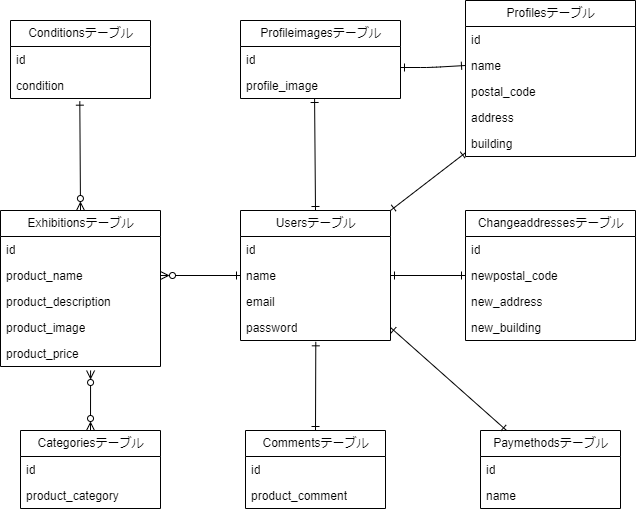

The diagram above was exported from draw.io. Its source (the exported page's mxGraphModel, read from the mxfile embedded in the PNG):
<mxGraphModel dx="735" dy="659" grid="1" gridSize="10" guides="1" tooltips="1" connect="1" arrows="1" fold="1" page="1" pageScale="1" pageWidth="850" pageHeight="1100" math="0" shadow="0">
  <root>
    <mxCell id="0" />
    <mxCell id="1" parent="0" />
    <mxCell id="2" value="Conditionsテーブル" style="swimlane;fontStyle=0;childLayout=stackLayout;horizontal=1;startSize=26;fillColor=none;horizontalStack=0;resizeParent=1;resizeParentMax=0;resizeLast=0;collapsible=1;marginBottom=0;html=1;" vertex="1" parent="1">
      <mxGeometry x="100" y="90" width="140" height="78" as="geometry" />
    </mxCell>
    <mxCell id="3" value="id" style="text;strokeColor=none;fillColor=none;align=left;verticalAlign=top;spacingLeft=4;spacingRight=4;overflow=hidden;rotatable=0;points=[[0,0.5],[1,0.5]];portConstraint=eastwest;whiteSpace=wrap;html=1;" vertex="1" parent="2">
      <mxGeometry y="26" width="140" height="26" as="geometry" />
    </mxCell>
    <mxCell id="4" value="condition" style="text;strokeColor=none;fillColor=none;align=left;verticalAlign=top;spacingLeft=4;spacingRight=4;overflow=hidden;rotatable=0;points=[[0,0.5],[1,0.5]];portConstraint=eastwest;whiteSpace=wrap;html=1;" vertex="1" parent="2">
      <mxGeometry y="52" width="140" height="26" as="geometry" />
    </mxCell>
    <mxCell id="57" style="edgeStyle=none;html=1;exitX=0.5;exitY=0;exitDx=0;exitDy=0;entryX=0.563;entryY=1.154;entryDx=0;entryDy=0;entryPerimeter=0;startArrow=ERzeroToMany;startFill=0;endArrow=ERzeroToMany;endFill=0;" edge="1" parent="1" source="6" target="45">
      <mxGeometry relative="1" as="geometry" />
    </mxCell>
    <mxCell id="6" value="Categoriesテーブル" style="swimlane;fontStyle=0;childLayout=stackLayout;horizontal=1;startSize=26;fillColor=none;horizontalStack=0;resizeParent=1;resizeParentMax=0;resizeLast=0;collapsible=1;marginBottom=0;html=1;" vertex="1" parent="1">
      <mxGeometry x="110" y="500" width="140" height="78" as="geometry" />
    </mxCell>
    <mxCell id="7" value="id" style="text;strokeColor=none;fillColor=none;align=left;verticalAlign=top;spacingLeft=4;spacingRight=4;overflow=hidden;rotatable=0;points=[[0,0.5],[1,0.5]];portConstraint=eastwest;whiteSpace=wrap;html=1;" vertex="1" parent="6">
      <mxGeometry y="26" width="140" height="26" as="geometry" />
    </mxCell>
    <mxCell id="8" value="product_category" style="text;strokeColor=none;fillColor=none;align=left;verticalAlign=top;spacingLeft=4;spacingRight=4;overflow=hidden;rotatable=0;points=[[0,0.5],[1,0.5]];portConstraint=eastwest;whiteSpace=wrap;html=1;" vertex="1" parent="6">
      <mxGeometry y="52" width="140" height="26" as="geometry" />
    </mxCell>
    <mxCell id="11" value="Profileimagesテーブル" style="swimlane;fontStyle=0;childLayout=stackLayout;horizontal=1;startSize=26;fillColor=none;horizontalStack=0;resizeParent=1;resizeParentMax=0;resizeLast=0;collapsible=1;marginBottom=0;html=1;" vertex="1" parent="1">
      <mxGeometry x="330" y="90" width="160" height="78" as="geometry" />
    </mxCell>
    <mxCell id="12" value="id" style="text;strokeColor=none;fillColor=none;align=left;verticalAlign=top;spacingLeft=4;spacingRight=4;overflow=hidden;rotatable=0;points=[[0,0.5],[1,0.5]];portConstraint=eastwest;whiteSpace=wrap;html=1;" vertex="1" parent="11">
      <mxGeometry y="26" width="160" height="26" as="geometry" />
    </mxCell>
    <mxCell id="13" value="profile_image" style="text;strokeColor=none;fillColor=none;align=left;verticalAlign=top;spacingLeft=4;spacingRight=4;overflow=hidden;rotatable=0;points=[[0,0.5],[1,0.5]];portConstraint=eastwest;whiteSpace=wrap;html=1;" vertex="1" parent="11">
      <mxGeometry y="52" width="160" height="26" as="geometry" />
    </mxCell>
    <mxCell id="56" style="edgeStyle=none;html=1;exitX=0.5;exitY=0;exitDx=0;exitDy=0;entryX=0.495;entryY=1.103;entryDx=0;entryDy=0;entryPerimeter=0;startArrow=ERzeroToMany;startFill=0;endArrow=ERone;endFill=0;" edge="1" parent="1" source="15" target="4">
      <mxGeometry relative="1" as="geometry" />
    </mxCell>
    <mxCell id="15" value="Exhibitionsテーブル" style="swimlane;fontStyle=0;childLayout=stackLayout;horizontal=1;startSize=26;fillColor=none;horizontalStack=0;resizeParent=1;resizeParentMax=0;resizeLast=0;collapsible=1;marginBottom=0;html=1;" vertex="1" parent="1">
      <mxGeometry x="90" y="280" width="160" height="156" as="geometry" />
    </mxCell>
    <mxCell id="16" value="id" style="text;strokeColor=none;fillColor=none;align=left;verticalAlign=top;spacingLeft=4;spacingRight=4;overflow=hidden;rotatable=0;points=[[0,0.5],[1,0.5]];portConstraint=eastwest;whiteSpace=wrap;html=1;" vertex="1" parent="15">
      <mxGeometry y="26" width="160" height="26" as="geometry" />
    </mxCell>
    <mxCell id="17" value="product_name&lt;br&gt;" style="text;strokeColor=none;fillColor=none;align=left;verticalAlign=top;spacingLeft=4;spacingRight=4;overflow=hidden;rotatable=0;points=[[0,0.5],[1,0.5]];portConstraint=eastwest;whiteSpace=wrap;html=1;" vertex="1" parent="15">
      <mxGeometry y="52" width="160" height="26" as="geometry" />
    </mxCell>
    <mxCell id="18" value="product_description" style="text;strokeColor=none;fillColor=none;align=left;verticalAlign=top;spacingLeft=4;spacingRight=4;overflow=hidden;rotatable=0;points=[[0,0.5],[1,0.5]];portConstraint=eastwest;whiteSpace=wrap;html=1;" vertex="1" parent="15">
      <mxGeometry y="78" width="160" height="26" as="geometry" />
    </mxCell>
    <mxCell id="46" value="product_image" style="text;strokeColor=none;fillColor=none;align=left;verticalAlign=top;spacingLeft=4;spacingRight=4;overflow=hidden;rotatable=0;points=[[0,0.5],[1,0.5]];portConstraint=eastwest;whiteSpace=wrap;html=1;" vertex="1" parent="15">
      <mxGeometry y="104" width="160" height="26" as="geometry" />
    </mxCell>
    <mxCell id="45" value="product_price" style="text;strokeColor=none;fillColor=none;align=left;verticalAlign=top;spacingLeft=4;spacingRight=4;overflow=hidden;rotatable=0;points=[[0,0.5],[1,0.5]];portConstraint=eastwest;whiteSpace=wrap;html=1;" vertex="1" parent="15">
      <mxGeometry y="130" width="160" height="26" as="geometry" />
    </mxCell>
    <mxCell id="19" value="Paymethodsテーブル" style="swimlane;fontStyle=0;childLayout=stackLayout;horizontal=1;startSize=26;fillColor=none;horizontalStack=0;resizeParent=1;resizeParentMax=0;resizeLast=0;collapsible=1;marginBottom=0;html=1;" vertex="1" parent="1">
      <mxGeometry x="570" y="500" width="140" height="78" as="geometry" />
    </mxCell>
    <mxCell id="20" value="id" style="text;strokeColor=none;fillColor=none;align=left;verticalAlign=top;spacingLeft=4;spacingRight=4;overflow=hidden;rotatable=0;points=[[0,0.5],[1,0.5]];portConstraint=eastwest;whiteSpace=wrap;html=1;" vertex="1" parent="19">
      <mxGeometry y="26" width="140" height="26" as="geometry" />
    </mxCell>
    <mxCell id="21" value="name" style="text;strokeColor=none;fillColor=none;align=left;verticalAlign=top;spacingLeft=4;spacingRight=4;overflow=hidden;rotatable=0;points=[[0,0.5],[1,0.5]];portConstraint=eastwest;whiteSpace=wrap;html=1;" vertex="1" parent="19">
      <mxGeometry y="52" width="140" height="26" as="geometry" />
    </mxCell>
    <mxCell id="23" value="Changeaddressesテーブル" style="swimlane;fontStyle=0;childLayout=stackLayout;horizontal=1;startSize=26;fillColor=none;horizontalStack=0;resizeParent=1;resizeParentMax=0;resizeLast=0;collapsible=1;marginBottom=0;html=1;" vertex="1" parent="1">
      <mxGeometry x="555" y="280" width="170" height="130" as="geometry" />
    </mxCell>
    <mxCell id="24" value="id" style="text;strokeColor=none;fillColor=none;align=left;verticalAlign=top;spacingLeft=4;spacingRight=4;overflow=hidden;rotatable=0;points=[[0,0.5],[1,0.5]];portConstraint=eastwest;whiteSpace=wrap;html=1;" vertex="1" parent="23">
      <mxGeometry y="26" width="170" height="26" as="geometry" />
    </mxCell>
    <mxCell id="25" value="newpostal_code" style="text;strokeColor=none;fillColor=none;align=left;verticalAlign=top;spacingLeft=4;spacingRight=4;overflow=hidden;rotatable=0;points=[[0,0.5],[1,0.5]];portConstraint=eastwest;whiteSpace=wrap;html=1;" vertex="1" parent="23">
      <mxGeometry y="52" width="170" height="26" as="geometry" />
    </mxCell>
    <mxCell id="26" value="new_address" style="text;strokeColor=none;fillColor=none;align=left;verticalAlign=top;spacingLeft=4;spacingRight=4;overflow=hidden;rotatable=0;points=[[0,0.5],[1,0.5]];portConstraint=eastwest;whiteSpace=wrap;html=1;" vertex="1" parent="23">
      <mxGeometry y="78" width="170" height="26" as="geometry" />
    </mxCell>
    <mxCell id="42" value="new_building" style="text;strokeColor=none;fillColor=none;align=left;verticalAlign=top;spacingLeft=4;spacingRight=4;overflow=hidden;rotatable=0;points=[[0,0.5],[1,0.5]];portConstraint=eastwest;whiteSpace=wrap;html=1;" vertex="1" parent="23">
      <mxGeometry y="104" width="170" height="26" as="geometry" />
    </mxCell>
    <mxCell id="27" value="Profilesテーブル" style="swimlane;fontStyle=0;childLayout=stackLayout;horizontal=1;startSize=26;fillColor=none;horizontalStack=0;resizeParent=1;resizeParentMax=0;resizeLast=0;collapsible=1;marginBottom=0;html=1;" vertex="1" parent="1">
      <mxGeometry x="555" y="70" width="170" height="156" as="geometry" />
    </mxCell>
    <mxCell id="28" value="id" style="text;strokeColor=none;fillColor=none;align=left;verticalAlign=top;spacingLeft=4;spacingRight=4;overflow=hidden;rotatable=0;points=[[0,0.5],[1,0.5]];portConstraint=eastwest;whiteSpace=wrap;html=1;" vertex="1" parent="27">
      <mxGeometry y="26" width="170" height="26" as="geometry" />
    </mxCell>
    <mxCell id="29" value="name" style="text;strokeColor=none;fillColor=none;align=left;verticalAlign=top;spacingLeft=4;spacingRight=4;overflow=hidden;rotatable=0;points=[[0,0.5],[1,0.5]];portConstraint=eastwest;whiteSpace=wrap;html=1;" vertex="1" parent="27">
      <mxGeometry y="52" width="170" height="26" as="geometry" />
    </mxCell>
    <mxCell id="30" value="postal_code" style="text;strokeColor=none;fillColor=none;align=left;verticalAlign=top;spacingLeft=4;spacingRight=4;overflow=hidden;rotatable=0;points=[[0,0.5],[1,0.5]];portConstraint=eastwest;whiteSpace=wrap;html=1;" vertex="1" parent="27">
      <mxGeometry y="78" width="170" height="26" as="geometry" />
    </mxCell>
    <mxCell id="44" value="address" style="text;strokeColor=none;fillColor=none;align=left;verticalAlign=top;spacingLeft=4;spacingRight=4;overflow=hidden;rotatable=0;points=[[0,0.5],[1,0.5]];portConstraint=eastwest;whiteSpace=wrap;html=1;" vertex="1" parent="27">
      <mxGeometry y="104" width="170" height="26" as="geometry" />
    </mxCell>
    <mxCell id="43" value="building" style="text;strokeColor=none;fillColor=none;align=left;verticalAlign=top;spacingLeft=4;spacingRight=4;overflow=hidden;rotatable=0;points=[[0,0.5],[1,0.5]];portConstraint=eastwest;whiteSpace=wrap;html=1;" vertex="1" parent="27">
      <mxGeometry y="130" width="170" height="26" as="geometry" />
    </mxCell>
    <mxCell id="50" style="edgeStyle=none;html=1;exitX=0.5;exitY=0;exitDx=0;exitDy=0;entryX=0.502;entryY=1.051;entryDx=0;entryDy=0;entryPerimeter=0;startArrow=ERone;startFill=0;endArrow=ERone;endFill=0;" edge="1" parent="1" source="31" target="39">
      <mxGeometry relative="1" as="geometry" />
    </mxCell>
    <mxCell id="31" value="Commentsテーブル" style="swimlane;fontStyle=0;childLayout=stackLayout;horizontal=1;startSize=26;fillColor=none;horizontalStack=0;resizeParent=1;resizeParentMax=0;resizeLast=0;collapsible=1;marginBottom=0;html=1;" vertex="1" parent="1">
      <mxGeometry x="335" y="500" width="140" height="78" as="geometry" />
    </mxCell>
    <mxCell id="32" value="id" style="text;strokeColor=none;fillColor=none;align=left;verticalAlign=top;spacingLeft=4;spacingRight=4;overflow=hidden;rotatable=0;points=[[0,0.5],[1,0.5]];portConstraint=eastwest;whiteSpace=wrap;html=1;" vertex="1" parent="31">
      <mxGeometry y="26" width="140" height="26" as="geometry" />
    </mxCell>
    <mxCell id="33" value="product_comment" style="text;strokeColor=none;fillColor=none;align=left;verticalAlign=top;spacingLeft=4;spacingRight=4;overflow=hidden;rotatable=0;points=[[0,0.5],[1,0.5]];portConstraint=eastwest;whiteSpace=wrap;html=1;" vertex="1" parent="31">
      <mxGeometry y="52" width="140" height="26" as="geometry" />
    </mxCell>
    <mxCell id="51" style="edgeStyle=none;html=1;exitX=1;exitY=0;exitDx=0;exitDy=0;entryX=0.002;entryY=0.846;entryDx=0;entryDy=0;entryPerimeter=0;startArrow=ERone;startFill=0;endArrow=ERone;endFill=0;" edge="1" parent="1" source="35" target="43">
      <mxGeometry relative="1" as="geometry" />
    </mxCell>
    <mxCell id="53" style="edgeStyle=none;html=1;exitX=0.5;exitY=0;exitDx=0;exitDy=0;entryX=0.463;entryY=1;entryDx=0;entryDy=0;entryPerimeter=0;startArrow=ERone;startFill=0;endArrow=ERone;endFill=0;" edge="1" parent="1" source="35" target="13">
      <mxGeometry relative="1" as="geometry" />
    </mxCell>
    <mxCell id="35" value="Usersテーブル" style="swimlane;fontStyle=0;childLayout=stackLayout;horizontal=1;startSize=26;fillColor=none;horizontalStack=0;resizeParent=1;resizeParentMax=0;resizeLast=0;collapsible=1;marginBottom=0;html=1;" vertex="1" parent="1">
      <mxGeometry x="330" y="280" width="150" height="130" as="geometry" />
    </mxCell>
    <mxCell id="36" value="id&lt;br&gt;" style="text;strokeColor=none;fillColor=none;align=left;verticalAlign=top;spacingLeft=4;spacingRight=4;overflow=hidden;rotatable=0;points=[[0,0.5],[1,0.5]];portConstraint=eastwest;whiteSpace=wrap;html=1;" vertex="1" parent="35">
      <mxGeometry y="26" width="150" height="26" as="geometry" />
    </mxCell>
    <mxCell id="37" value="name" style="text;strokeColor=none;fillColor=none;align=left;verticalAlign=top;spacingLeft=4;spacingRight=4;overflow=hidden;rotatable=0;points=[[0,0.5],[1,0.5]];portConstraint=eastwest;whiteSpace=wrap;html=1;" vertex="1" parent="35">
      <mxGeometry y="52" width="150" height="26" as="geometry" />
    </mxCell>
    <mxCell id="40" value="email&lt;br&gt;" style="text;strokeColor=none;fillColor=none;align=left;verticalAlign=top;spacingLeft=4;spacingRight=4;overflow=hidden;rotatable=0;points=[[0,0.5],[1,0.5]];portConstraint=eastwest;whiteSpace=wrap;html=1;" vertex="1" parent="35">
      <mxGeometry y="78" width="150" height="26" as="geometry" />
    </mxCell>
    <mxCell id="39" value="password" style="text;strokeColor=none;fillColor=none;align=left;verticalAlign=top;spacingLeft=4;spacingRight=4;overflow=hidden;rotatable=0;points=[[0,0.5],[1,0.5]];portConstraint=eastwest;whiteSpace=wrap;html=1;" vertex="1" parent="35">
      <mxGeometry y="104" width="150" height="26" as="geometry" />
    </mxCell>
    <mxCell id="48" style="edgeStyle=none;html=1;exitX=1;exitY=0.5;exitDx=0;exitDy=0;entryX=0;entryY=0.5;entryDx=0;entryDy=0;startArrow=ERone;startFill=0;endArrow=ERone;endFill=0;" edge="1" parent="1" source="37" target="25">
      <mxGeometry relative="1" as="geometry" />
    </mxCell>
    <mxCell id="49" style="edgeStyle=none;html=1;exitX=1;exitY=0.5;exitDx=0;exitDy=0;startArrow=ERone;startFill=0;endArrow=ERone;endFill=0;" edge="1" parent="1" source="39" target="19">
      <mxGeometry relative="1" as="geometry" />
    </mxCell>
    <mxCell id="52" style="edgeStyle=none;html=1;startArrow=ERone;startFill=0;endArrow=ERone;endFill=0;exitX=0;exitY=0.5;exitDx=0;exitDy=0;" edge="1" parent="1" source="29">
      <mxGeometry relative="1" as="geometry">
        <mxPoint x="550" y="137" as="sourcePoint" />
        <mxPoint x="490" y="137" as="targetPoint" />
        <Array as="points">
          <mxPoint x="520" y="137" />
        </Array>
      </mxGeometry>
    </mxCell>
    <mxCell id="54" style="edgeStyle=none;html=1;exitX=0;exitY=0.5;exitDx=0;exitDy=0;entryX=1;entryY=0.5;entryDx=0;entryDy=0;startArrow=ERone;startFill=0;endArrow=ERzeroToMany;endFill=0;" edge="1" parent="1" source="37" target="17">
      <mxGeometry relative="1" as="geometry" />
    </mxCell>
  </root>
</mxGraphModel>